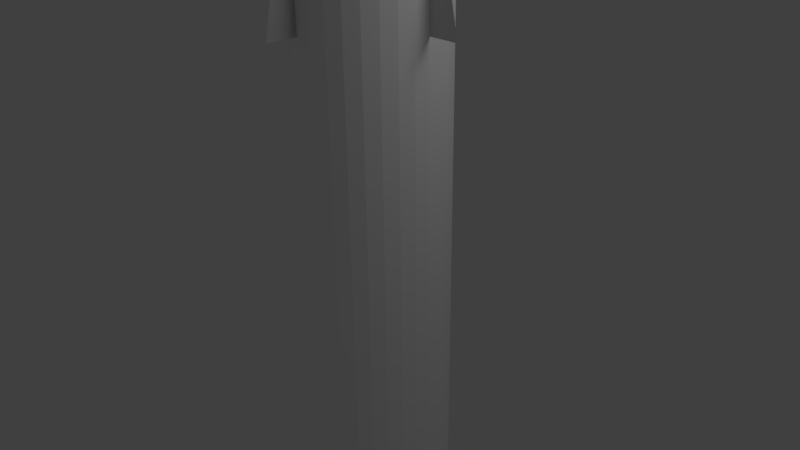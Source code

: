 # Source: rocket.blend  (saved by Blender 2.64.0; exported with 4.5.12 LTS)
import bpy
from mathutils import Matrix  # noqa: F401  (used for matrix-valued properties, if any)

bpy.ops.wm.read_factory_settings(use_empty=True)
scene = bpy.context.scene
scene.name = 'Scene'

# ---- collections
col_collection_1 = bpy.data.collections.new('Collection 1'); scene.collection.children.link(col_collection_1)

# ---- materials (node trees are filled in below, after node groups)
mat_material_005 = bpy.data.materials.new('Material.005')
mat_material_005.alpha_threshold = 0.0
mat_material_005.use_transparent_shadow = False
mat_material_005.diffuse_color = (1.0, 1.0, 1.0, 1.0)
mat_material_005.roughness = 0.5
mat_material_005.line_color = (0.0, 0.0, 0.0, 1.0)
mat_material_004 = bpy.data.materials.new('Material.004')
mat_material_004.alpha_threshold = 0.0
mat_material_004.use_transparent_shadow = False
mat_material_004.diffuse_color = (1.0, 1.0, 1.0, 1.0)
mat_material_004.roughness = 0.5
mat_material_004.line_color = (0.0, 0.0, 0.0, 1.0)
mat_material_003 = bpy.data.materials.new('Material.003')
mat_material_003.alpha_threshold = 0.0
mat_material_003.use_transparent_shadow = False
mat_material_003.diffuse_color = (1.0, 0.0, 0.0, 1.0)
mat_material_003.roughness = 0.5
mat_material_003.line_color = (0.0, 0.0, 0.0, 1.0)

# ---- material node trees

# ---- world
world_world = bpy.data.worlds.new('World'); scene.world = world_world
world_world.color = (0.05088, 0.05088, 0.05088)
world_world.use_sun_shadow = False
world_world.sun_shadow_jitter_overblur = 0.0
world_world.cycles.sampling_method = 'MANUAL'
world_world.cycles.sample_map_resolution = 256

# ---- cameras
cam_camera = bpy.data.cameras.new('Camera')
cam_camera.clip_end = 100.0
cam_camera.lens = 35.0
cam_camera.sensor_width = 32.0
cam_camera.sensor_height = 18.0
cam_camera.ortho_scale = 7.314
cam_camera.dof.focus_distance = 0.0
cam_camera.dof.aperture_fstop = 128.0

# ---- lights
light_lamp = bpy.data.lights.new('Lamp', 'POINT')
light_lamp.transmission_factor = 0.0
light_lamp.cutoff_distance = 30.0
light_lamp.energy = 100.0
light_lamp.shadow_buffer_clip_start = 1.001
light_lamp.shadow_soft_size = 1.0
light_lamp.shadow_maximum_resolution = 0.006
light_lamp.use_absolute_resolution = True
light_lamp.cycles.use_multiple_importance_sampling = False

# ---- meshes
me_plane_012 = bpy.data.meshes.new('Plane.012')
me_plane_012.from_pydata([(-1.0, 6.0, 24.0), (1.0, 6.0, 10.0), (-1.0, 6.0, 10.0), (-1.0, -6.0, 1.28e-05), (1.0, 1.0, 0.0), (-1.0, 1.0, 0.0), (-1.0, 18.0, -4.606e-05), (1.0, 11.0, -2.815e-05), (-1.0, 11.0, -2.815e-05), (-1.0, 6.0, -24.0), (1.0, 6.0, -10.0), (-1.0, 6.0, -10.0)], [], [(0, 1, 2), (3, 4, 5), (6, 7, 8), (9, 10, 11)])
me_plane_012.materials.append(mat_material_005)
me_plane_012.use_remesh_preserve_volume = False
me_plane_012.use_remesh_preserve_attributes = False
me_plane_012.use_mirror_vertex_groups = False
me_plane_012.update()
me_plane_011 = bpy.data.meshes.new('Plane.011')
me_plane_011.from_pydata([(-1.0, 6.0, 14.0), (1.0, 6.0, 10.0), (-1.0, 6.0, 10.0), (-1.0, -1.0, 0.0), (1.0, 1.0, 0.0), (-1.0, 1.0, 0.0), (-1.0, 13.0, -3.327e-05), (1.0, 11.0, -2.815e-05), (-1.0, 11.0, -2.815e-05), (-1.0, 6.0, -14.0), (1.0, 6.0, -10.0), (-1.0, 6.0, -10.0)], [], [(0, 1, 2), (3, 4, 5), (6, 7, 8), (9, 10, 11)])
me_plane_011.materials.append(mat_material_004)
me_plane_011.use_remesh_preserve_volume = False
me_plane_011.use_remesh_preserve_attributes = False
me_plane_011.use_mirror_vertex_groups = False
me_plane_011.update()
me_plane_008 = bpy.data.meshes.new('Plane.008')
me_plane_008.from_pydata([(-1.0, 6.0, 14.0), (1.0, 6.0, 10.0), (-1.0, 6.0, 10.0), (-1.0, -1.0, 0.0), (1.0, 1.0, 0.0), (-1.0, 1.0, 0.0), (-1.0, 13.0, -3.327e-05), (1.0, 11.0, -2.815e-05), (-1.0, 11.0, -2.815e-05), (-1.0, 6.0, -14.0), (1.0, 6.0, -10.0), (-1.0, 6.0, -10.0)], [], [(0, 1, 2), (3, 4, 5), (6, 7, 8), (9, 10, 11)])
me_plane_008.use_remesh_preserve_volume = False
me_plane_008.use_remesh_preserve_attributes = False
me_plane_008.use_mirror_vertex_groups = False
me_plane_008.update()
me_plane_005 = bpy.data.meshes.new('Plane.005')
me_plane_005.from_pydata([(-1.0, -1.0, 0.0), (1.0, 1.0, 0.0), (-1.0, 1.0, 0.0)], [], [(0, 1, 2)])
me_plane_005.use_remesh_preserve_volume = False
me_plane_005.use_remesh_preserve_attributes = False
me_plane_005.use_mirror_vertex_groups = False
me_plane_005.update()
me_plane_004 = bpy.data.meshes.new('Plane.004')
me_plane_004.from_pydata([(-1.0, -1.0, 0.0), (1.0, 1.0, 0.0), (-1.0, 1.0, 0.0)], [], [(0, 1, 2)])
me_plane_004.use_remesh_preserve_volume = False
me_plane_004.use_remesh_preserve_attributes = False
me_plane_004.use_mirror_vertex_groups = False
me_plane_004.update()
me_plane_003 = bpy.data.meshes.new('Plane.003')
me_plane_003.from_pydata([(-1.0, -1.0, 0.0), (1.0, 1.0, 0.0), (-1.0, 1.0, 0.0)], [], [(0, 1, 2)])
me_plane_003.use_remesh_preserve_volume = False
me_plane_003.use_remesh_preserve_attributes = False
me_plane_003.use_mirror_vertex_groups = False
me_plane_003.update()
me_plane_002 = bpy.data.meshes.new('Plane.002')
me_plane_002.from_pydata([(-1.0, -1.0, 0.0), (1.0, 1.0, 0.0), (-1.0, 1.0, 0.0)], [], [(0, 1, 2)])
me_plane_002.use_remesh_preserve_volume = False
me_plane_002.use_remesh_preserve_attributes = False
me_plane_002.use_mirror_vertex_groups = False
me_plane_002.update()
me_plane_001 = bpy.data.meshes.new('Plane.001')
me_plane_001.from_pydata([(-1.0, -1.0, 0.0), (1.0, 1.0, 0.0), (-1.0, 1.0, 0.0)], [], [(0, 1, 2)])
me_plane_001.use_remesh_preserve_volume = False
me_plane_001.use_remesh_preserve_attributes = False
me_plane_001.use_mirror_vertex_groups = False
me_plane_001.update()
me_cone = bpy.data.meshes.new('Cone')
me_cone.from_pydata([(0.0, 1.0, -1.0), (0.1951, 0.9808, -1.0), (0.3827, 0.9239, -1.0), (0.5556, 0.8315, -1.0), (0.7071, 0.7071, -1.0), (0.8315, 0.5556, -1.0), (0.9239, 0.3827, -1.0), (0.9808, 0.1951, -1.0), (1.0, 7.55e-08, -1.0), (0.0, 0.0, 1.0), (0.9808, -0.1951, -1.0), (0.9239, -0.3827, -1.0), (0.8315, -0.5556, -1.0), (0.7071, -0.7071, -1.0), (0.5556, -0.8315, -1.0), (0.3827, -0.9239, -1.0), (0.1951, -0.9808, -1.0), (-3.258e-07, -1.0, -1.0), (-0.1951, -0.9808, -1.0), (-0.3827, -0.9239, -1.0), (-0.5556, -0.8315, -1.0), (-0.7071, -0.7071, -1.0), (-0.8315, -0.5556, -1.0), (-0.9239, -0.3827, -1.0), (-0.9808, -0.1951, -1.0), (-1.0, 9.656e-07, -1.0), (-0.9808, 0.1951, -1.0), (-0.9239, 0.3827, -1.0), (-0.8315, 0.5556, -1.0), (-0.7071, 0.7071, -1.0), (-0.5556, 0.8315, -1.0), (-0.3827, 0.9239, -1.0), (-0.1951, 0.9808, -1.0)], [], [(31, 9, 32), (0, 9, 1), (32, 9, 0), (1, 9, 2), (30, 9, 31), (29, 9, 30), (28, 9, 29), (27, 9, 28), (26, 9, 27), (25, 9, 26), (24, 9, 25), (23, 9, 24), (22, 9, 23), (21, 9, 22), (20, 9, 21), (19, 9, 20), (18, 9, 19), (17, 9, 18), (16, 9, 17), (15, 9, 16), (14, 9, 15), (13, 9, 14), (12, 9, 13), (11, 9, 12), (10, 9, 11), (8, 9, 10), (7, 9, 8), (6, 9, 7), (5, 9, 6), (4, 9, 5), (3, 9, 4), (2, 9, 3), (0, 1, 2, 3, 4, 5, 6, 7, 8, 10, 11, 12, 13, 14, 15, 16, 17, 18, 19, 20, 21, 22, 23, 24, 25, 26, 27, 28, 29, 30, 31, 32)])
me_cone.materials.append(mat_material_003)
me_cone.use_remesh_preserve_volume = False
me_cone.use_remesh_preserve_attributes = False
me_cone.use_mirror_vertex_groups = False
me_cone.update()
me_cylinder = bpy.data.meshes.new('Cylinder')
me_cylinder.from_pydata([(0.0, 1.0, -1.0), (0.0, 1.0, 1.0), (0.1951, 0.9808, -1.0), (0.1951, 0.9808, 1.0), (0.3827, 0.9239, -1.0), (0.3827, 0.9239, 1.0), (0.5556, 0.8315, -1.0), (0.5556, 0.8315, 1.0), (0.7071, 0.7071, -1.0), (0.7071, 0.7071, 1.0), (0.8315, 0.5556, -1.0), (0.8315, 0.5556, 1.0), (0.9239, 0.3827, -1.0), (0.9239, 0.3827, 1.0), (0.9808, 0.1951, -1.0), (0.9808, 0.1951, 1.0), (1.0, 7.55e-08, -1.0), (1.0, 7.55e-08, 1.0), (0.9808, -0.1951, -1.0), (0.9808, -0.1951, 1.0), (0.9239, -0.3827, -1.0), (0.9239, -0.3827, 1.0), (0.8315, -0.5556, -1.0), (0.8315, -0.5556, 1.0), (0.7071, -0.7071, -1.0), (0.7071, -0.7071, 1.0), (0.5556, -0.8315, -1.0), (0.5556, -0.8315, 1.0), (0.3827, -0.9239, -1.0), (0.3827, -0.9239, 1.0), (0.1951, -0.9808, -1.0), (0.1951, -0.9808, 1.0), (-3.258e-07, -1.0, -1.0), (-3.258e-07, -1.0, 1.0), (-0.1951, -0.9808, -1.0), (-0.1951, -0.9808, 1.0), (-0.3827, -0.9239, -1.0), (-0.3827, -0.9239, 1.0), (-0.5556, -0.8315, -1.0), (-0.5556, -0.8315, 1.0), (-0.7071, -0.7071, -1.0), (-0.7071, -0.7071, 1.0), (-0.8315, -0.5556, -1.0), (-0.8315, -0.5556, 1.0), (-0.9239, -0.3827, -1.0), (-0.9239, -0.3827, 1.0), (-0.9808, -0.1951, -1.0), (-0.9808, -0.1951, 1.0), (-1.0, 9.656e-07, -1.0), (-1.0, 9.656e-07, 1.0), (-0.9808, 0.1951, -1.0), (-0.9808, 0.1951, 1.0), (-0.9239, 0.3827, -1.0), (-0.9239, 0.3827, 1.0), (-0.8315, 0.5556, -1.0), (-0.8315, 0.5556, 1.0), (-0.7071, 0.7071, -1.0), (-0.7071, 0.7071, 1.0), (-0.5556, 0.8315, -1.0), (-0.5556, 0.8315, 1.0), (-0.3827, 0.9239, -1.0), (-0.3827, 0.9239, 1.0), (-0.1951, 0.9808, -1.0), (-0.1951, 0.9808, 1.0)], [], [(0, 1, 3, 2), (2, 3, 5, 4), (4, 5, 7, 6), (6, 7, 9, 8), (8, 9, 11, 10), (10, 11, 13, 12), (12, 13, 15, 14), (14, 15, 17, 16), (16, 17, 19, 18), (18, 19, 21, 20), (20, 21, 23, 22), (22, 23, 25, 24), (24, 25, 27, 26), (26, 27, 29, 28), (28, 29, 31, 30), (30, 31, 33, 32), (32, 33, 35, 34), (34, 35, 37, 36), (36, 37, 39, 38), (38, 39, 41, 40), (40, 41, 43, 42), (42, 43, 45, 44), (44, 45, 47, 46), (46, 47, 49, 48), (48, 49, 51, 50), (50, 51, 53, 52), (52, 53, 55, 54), (54, 55, 57, 56), (56, 57, 59, 58), (58, 59, 61, 60), (3, 1, 63, 61, 59, 57, 55, 53, 51, 49, 47, 45, 43, 41, 39, 37, 35, 33, 31, 29, 27, 25, 23, 21, 19, 17, 15, 13, 11, 9, 7, 5), (62, 63, 1, 0), (60, 61, 63, 62), (0, 2, 4, 6, 8, 10, 12, 14, 16, 18, 20, 22, 24, 26, 28, 30, 32, 34, 36, 38, 40, 42, 44, 46, 48, 50, 52, 54, 56, 58, 60, 62)])
me_cylinder.materials.append(mat_material_004)
me_cylinder.use_remesh_preserve_volume = False
me_cylinder.use_remesh_preserve_attributes = False
me_cylinder.use_mirror_vertex_groups = False
me_cylinder.update()

# ---- objects
ob_plane_006 = bpy.data.objects.new('Plane.006', me_plane_012)
ob_plane_005 = bpy.data.objects.new('Plane.005', me_plane_011)
ob_plane_007 = bpy.data.objects.new('Plane.007', me_plane_008)
ob_plane_004 = bpy.data.objects.new('Plane.004', me_plane_005)
ob_plane_003 = bpy.data.objects.new('Plane.003', me_plane_004)
ob_plane_002 = bpy.data.objects.new('Plane.002', me_plane_003)
ob_plane_001 = bpy.data.objects.new('Plane.001', me_plane_002)
ob_plane = bpy.data.objects.new('Plane', me_plane_001)
ob_cone = bpy.data.objects.new('Cone', me_cone)
ob_cylinder = bpy.data.objects.new('Cylinder', me_cylinder)
ob_lamp = bpy.data.objects.new('Lamp', light_lamp)
ob_camera = bpy.data.objects.new('Camera', cam_camera)

# ---- transforms, parenting, visibility, modifiers, constraints
ob_plane_006.location = (-0.01367, 1.185, -30.0)
ob_plane_006.rotation_euler = (3.142, -1.571, 0.0)
ob_plane_006.scale = (1.0, 0.2, 0.1)
ob_plane_006.lineart.crease_threshold = 0.0
ob_plane_005.location = (0.0, 1.2, 4.0)
ob_plane_005.rotation_euler = (3.142, -1.571, 0.0)
ob_plane_005.scale = (1.0, 0.2, 0.1)
ob_plane_005.lineart.crease_threshold = 0.0
ob_plane_007.location = (0.0, 1.2, 4.0)
ob_plane_007.rotation_euler = (3.142, -1.571, 0.0)
ob_plane_007.scale = (1.0, 0.2, 0.1)
ob_plane_007.lineart.crease_threshold = 0.0
ob_plane_004.location = (-1.2, 0.0, 4.0)
ob_plane_004.rotation_euler = (-1.571, -1.571, 0.0)
ob_plane_004.scale = (1.0, 0.2, 0.1)
ob_plane_004.lineart.crease_threshold = 0.0
ob_plane_003.location = (0.0, -1.2, 4.0)
ob_plane_003.rotation_euler = (0.0, -1.571, 0.0)
ob_plane_003.scale = (1.0, 0.2, 0.1)
ob_plane_003.lineart.crease_threshold = 0.0
ob_plane_002.location = (0.0, 1.2, 4.0)
ob_plane_002.rotation_euler = (3.142, -1.571, 0.0)
ob_plane_002.scale = (1.0, 0.2, 0.1)
ob_plane_002.lineart.crease_threshold = 0.0
ob_plane_001.location = (0.0, 1.2, 4.0)
ob_plane_001.rotation_euler = (3.142, -1.571, 0.0)
ob_plane_001.scale = (1.0, 0.2, 0.1)
ob_plane_001.lineart.crease_threshold = 0.0
ob_plane.location = (1.2, 0.0, 4.0)
ob_plane.rotation_euler = (1.571, -1.571, 0.0)
ob_plane.scale = (1.0, 0.2, 0.1)
ob_plane.lineart.crease_threshold = 0.0
ob_cone.location = (0.0, 0.0, 6.0)
ob_cone.lineart.crease_threshold = 0.0
ob_cylinder.location = (0.0, 0.0, -15.0)
ob_cylinder.scale = (1.0, 1.0, 20.0)
ob_cylinder.lineart.crease_threshold = 0.0
ob_lamp.location = (4.076, 1.005, 5.904)
ob_lamp.rotation_euler = (0.6503, 0.05522, 1.866)
ob_lamp.lock_rotations_4d = False
ob_lamp.empty_display_type = 'ARROWS'
ob_lamp.color = (0.0, 0.0, 0.0, 0.0)
ob_lamp.lineart.crease_threshold = 0.0
ob_camera.location = (7.481, -6.508, 5.344)
ob_camera.rotation_euler = (1.109, 0.01082, 0.8149)
ob_camera.lock_rotations_4d = False
ob_camera.empty_display_type = 'ARROWS'
ob_camera.color = (0.0, 0.0, 0.0, 0.0)
ob_camera.display_type = 'WIRE'
ob_camera.lineart.crease_threshold = 0.0

# ---- collection membership
col_collection_1.objects.link(ob_plane_006)
col_collection_1.objects.link(ob_plane_005)
col_collection_1.objects.link(ob_plane_007)
col_collection_1.objects.link(ob_plane_004)
col_collection_1.objects.link(ob_plane_003)
col_collection_1.objects.link(ob_plane_002)
col_collection_1.objects.link(ob_plane_001)
col_collection_1.objects.link(ob_plane)
col_collection_1.objects.link(ob_cone)
col_collection_1.objects.link(ob_cylinder)
col_collection_1.objects.link(ob_lamp)
col_collection_1.objects.link(ob_camera)

# ---- scene / render settings (as saved in the file)
scene.camera = ob_camera
scene.frame_start = 1; scene.frame_end = 250; scene.frame_set(1)
scene.render.engine = 'BLENDER_EEVEE_NEXT'
scene.render.image_settings.color_mode = 'RGB'
scene.render.image_settings.compression = 90
scene.render.resolution_percentage = 50
scene.render.dither_intensity = 0.0
scene.render.bake_margin = 2
scene.render.bake_bias = 0.0
scene.cycles.use_denoising = False
scene.cycles.samples = 10
scene.cycles.sampling_pattern = 'TABULATED_SOBOL'
scene.cycles.light_sampling_threshold = 0.0
scene.cycles.use_adaptive_sampling = False
scene.cycles.use_light_tree = False
scene.cycles.blur_glossy = 0.0
scene.cycles.volume_bounces = 1
scene.cycles.pixel_filter_type = 'GAUSSIAN'
scene.cycles.sample_clamp_indirect = 0.0
scene.view_settings.view_transform = 'Standard'
bpy.context.view_layer.update()
